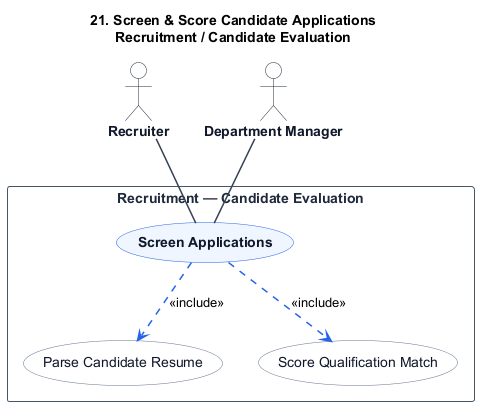

The diagram above was rendered by PlantUML. Its source (embedded in the PNG):
@startuml
title 21. Screen & Score Candidate Applications\nRecruitment / Candidate Evaluation

skinparam shadowing false
skinparam packageStyle rectangle
skinparam actorStyle stickman

hide stereotype

skinparam ActorBorderColor #1e293b
skinparam ActorBackgroundColor #ffffff
skinparam ActorFontColor #0f172a
skinparam ActorFontStyle bold

skinparam RectangleBorderColor #475569
skinparam RectangleBackgroundColor #ffffff
skinparam RectangleFontColor #1e293b
skinparam RectangleFontStyle bold

skinparam ArrowColor #334155
skinparam ArrowThickness 1.5

skinparam usecase {
    BackgroundColor #eff6ff
    BorderColor #2563eb
    FontColor #0f172a
    FontStyle bold
}

skinparam usecase<<Inc>> {
    BackgroundColor #ffffff
    BorderColor #64748b
    FontColor #0f172a
    FontStyle normal
}

skinparam usecase<<Ext>> {
    BackgroundColor #fffbeb
    BorderColor #d97706
    FontColor #0f172a
    FontStyle normal
}

actor "Recruiter" as Recruiter
actor "Department Manager" as DepartmentManager

rectangle "Recruitment — Candidate Evaluation" {
    usecase "Screen Applications" as UC_Main

    usecase "Parse Candidate Resume" as UC_Inc1 <<Inc>>
    usecase "Score Qualification Match" as UC_Inc2 <<Inc>>


    Recruiter -- UC_Main
    DepartmentManager -- UC_Main

    UC_Main .[#2563eb].> UC_Inc1 : <<include>>
    UC_Main .[#2563eb].> UC_Inc2 : <<include>>

}
@enduml